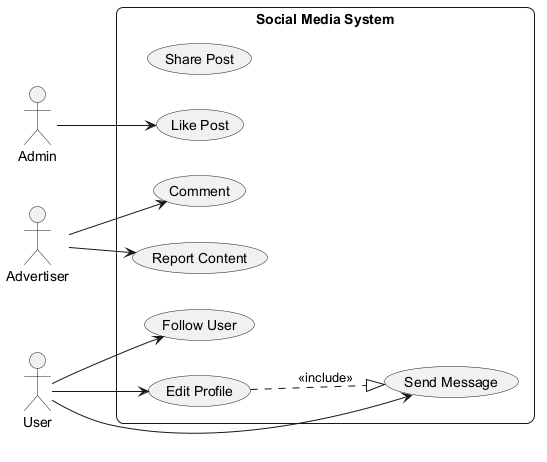

The diagram above was rendered by PlantUML. Its source (embedded in the PNG):
@startuml
skinparam backgroundColor #FFFFFF
skinparam roundCorner 15
left to right direction
actor "Admin" as A
actor "Advertiser" as A1
actor "User" as U
rectangle "Social Media System" {
  usecase "Share Post" as UC_SharePost
  usecase "Send Message" as UC_SendMessage
  usecase "Follow User" as UC_FollowUser
  usecase "Like Post" as UC_LikePost
  usecase "Edit Profile" as UC_EditProfile
  usecase "Report Content" as UC_ReportContent
  usecase "Comment" as UC_Comment
}
A --> UC_LikePost
A1 --> UC_Comment
A1 --> UC_ReportContent
U --> UC_EditProfile
U --> UC_FollowUser
U --> UC_SendMessage
UC_EditProfile ..|> UC_SendMessage : <<include>>
@enduml